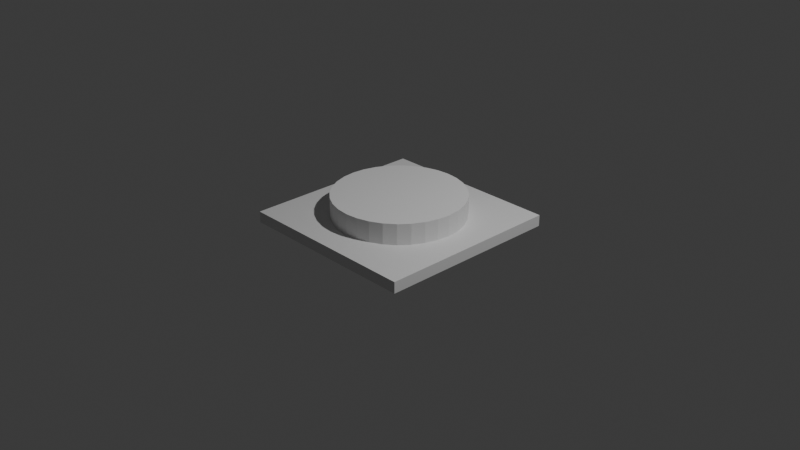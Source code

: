 # Source: Button_1.blend  (saved by Blender 4.4.32; exported with 4.5.12 LTS)
import bpy
from mathutils import Matrix  # noqa: F401  (used for matrix-valued properties, if any)

bpy.ops.wm.read_factory_settings(use_empty=True)
scene = bpy.context.scene
scene.name = 'Scene'

# ---- collections
col_collection = bpy.data.collections.new('Collection'); scene.collection.children.link(col_collection)

# ---- materials (node trees are filled in below, after node groups)
mat_material = bpy.data.materials.new('Material')
mat_material.alpha_threshold = 0.0
mat_material.roughness = 0.5
mat_material.line_color = (0.0, 0.0, 0.0, 1.0)

# ---- material node trees
mat_material.use_nodes = True; mat_material.node_tree.nodes.clear()
_N = mat_material.node_tree.nodes; _L = mat_material.node_tree.links
n0 = _N.new('ShaderNodeOutputMaterial'); n0.name = 'Material Output'; n0.location = (300, 300)
n1 = _N.new('ShaderNodeBsdfPrincipled'); n1.name = 'Principled BSDF'; n1.location = (10, 300)
n1.inputs[3].default_value = 1.45
_L.new(n1.outputs[0], n0.inputs[0])
n0.is_active_output = True

# ---- world
world_world = bpy.data.worlds.new('World'); scene.world = world_world
world_world.use_nodes = True; world_world.node_tree.nodes.clear()
_N = world_world.node_tree.nodes; _L = world_world.node_tree.links
n0 = _N.new('ShaderNodeOutputWorld'); n0.name = 'World Output'; n0.location = (300, 300)
n1 = _N.new('ShaderNodeBackground'); n1.name = 'Background'; n1.location = (10, 300)
n1.inputs[0].default_value = (0.05088, 0.05088, 0.05088, 1.0)
_L.new(n1.outputs[0], n0.inputs[0])
n0.is_active_output = True
world_world.color = (0.05088, 0.05088, 0.05088)
world_world.sun_shadow_jitter_overblur = 0.0

# ---- cameras
cam_camera = bpy.data.cameras.new('Camera')
cam_camera.clip_end = 100.0
cam_camera.ortho_scale = 7.314

# ---- lights
light_light = bpy.data.lights.new('Light', 'POINT')
light_light.energy = 1000.0
light_light.shadow_soft_size = 0.1

# ---- meshes
me_cube = bpy.data.meshes.new('Cube')
me_cube.from_pydata([(1.0, 1.0, 1.0), (1.0, 1.0, -1.0), (1.0, -1.0, 1.0), (1.0, -1.0, -1.0), (-1.0, 1.0, 1.0), (-1.0, 1.0, -1.0), (-1.0, -1.0, 1.0), (-1.0, -1.0, -1.0)], [], [(0, 4, 6, 2), (3, 2, 6, 7), (7, 6, 4, 5), (5, 1, 3, 7), (1, 0, 2, 3), (5, 4, 0, 1)])
_uv = me_cube.uv_layers.new(name='UVMap')
_uv.uv.foreach_set('vector', [0.625, 0.5, 0.875, 0.5, 0.875, 0.75, 0.625, 0.75, 0.375, 0.75, 0.625, 0.75, 0.625, 1.0, 0.375, 1.0, 0.375, 0.0, 0.625, 0.0, 0.625, 0.25, 0.375, 0.25, 0.125, 0.5, 0.375, 0.5, 0.375, 0.75, 0.125, 0.75, 0.375, 0.5, 0.625, 0.5, 0.625, 0.75, 0.375, 0.75, 0.375, 0.25, 0.625, 0.25, 0.625, 0.5, 0.375, 0.5])
me_cube.materials.append(mat_material)
me_cube.use_mirror_vertex_groups = False
me_cube.update()
me_cylinder = bpy.data.meshes.new('Cylinder')
me_cylinder.from_pydata([(0.0, 1.0, -1.0), (0.0, 1.0, 1.0), (0.1951, 0.9808, -1.0), (0.1951, 0.9808, 1.0), (0.3827, 0.9239, -1.0), (0.3827, 0.9239, 1.0), (0.5556, 0.8315, -1.0), (0.5556, 0.8315, 1.0), (0.7071, 0.7071, -1.0), (0.7071, 0.7071, 1.0), (0.8315, 0.5556, -1.0), (0.8315, 0.5556, 1.0), (0.9239, 0.3827, -1.0), (0.9239, 0.3827, 1.0), (0.9808, 0.1951, -1.0), (0.9808, 0.1951, 1.0), (1.0, 0.0, -1.0), (1.0, 0.0, 1.0), (0.9808, -0.1951, -1.0), (0.9808, -0.1951, 1.0), (0.9239, -0.3827, -1.0), (0.9239, -0.3827, 1.0), (0.8315, -0.5556, -1.0), (0.8315, -0.5556, 1.0), (0.7071, -0.7071, -1.0), (0.7071, -0.7071, 1.0), (0.5556, -0.8315, -1.0), (0.5556, -0.8315, 1.0), (0.3827, -0.9239, -1.0), (0.3827, -0.9239, 1.0), (0.1951, -0.9808, -1.0), (0.1951, -0.9808, 1.0), (0.0, -1.0, -1.0), (0.0, -1.0, 1.0), (-0.1951, -0.9808, -1.0), (-0.1951, -0.9808, 1.0), (-0.3827, -0.9239, -1.0), (-0.3827, -0.9239, 1.0), (-0.5556, -0.8315, -1.0), (-0.5556, -0.8315, 1.0), (-0.7071, -0.7071, -1.0), (-0.7071, -0.7071, 1.0), (-0.8315, -0.5556, -1.0), (-0.8315, -0.5556, 1.0), (-0.9239, -0.3827, -1.0), (-0.9239, -0.3827, 1.0), (-0.9808, -0.1951, -1.0), (-0.9808, -0.1951, 1.0), (-1.0, 0.0, -1.0), (-1.0, 0.0, 1.0), (-0.9808, 0.1951, -1.0), (-0.9808, 0.1951, 1.0), (-0.9239, 0.3827, -1.0), (-0.9239, 0.3827, 1.0), (-0.8315, 0.5556, -1.0), (-0.8315, 0.5556, 1.0), (-0.7071, 0.7071, -1.0), (-0.7071, 0.7071, 1.0), (-0.5556, 0.8315, -1.0), (-0.5556, 0.8315, 1.0), (-0.3827, 0.9239, -1.0), (-0.3827, 0.9239, 1.0), (-0.1951, 0.9808, -1.0), (-0.1951, 0.9808, 1.0)], [], [(0, 1, 3, 2), (2, 3, 5, 4), (4, 5, 7, 6), (6, 7, 9, 8), (8, 9, 11, 10), (10, 11, 13, 12), (12, 13, 15, 14), (14, 15, 17, 16), (16, 17, 19, 18), (18, 19, 21, 20), (20, 21, 23, 22), (22, 23, 25, 24), (24, 25, 27, 26), (26, 27, 29, 28), (28, 29, 31, 30), (30, 31, 33, 32), (32, 33, 35, 34), (34, 35, 37, 36), (36, 37, 39, 38), (38, 39, 41, 40), (40, 41, 43, 42), (42, 43, 45, 44), (44, 45, 47, 46), (46, 47, 49, 48), (48, 49, 51, 50), (50, 51, 53, 52), (52, 53, 55, 54), (54, 55, 57, 56), (56, 57, 59, 58), (58, 59, 61, 60), (3, 1, 63, 61, 59, 57, 55, 53, 51, 49, 47, 45, 43, 41, 39, 37, 35, 33, 31, 29, 27, 25, 23, 21, 19, 17, 15, 13, 11, 9, 7, 5), (60, 61, 63, 62), (62, 63, 1, 0), (0, 2, 4, 6, 8, 10, 12, 14, 16, 18, 20, 22, 24, 26, 28, 30, 32, 34, 36, 38, 40, 42, 44, 46, 48, 50, 52, 54, 56, 58, 60, 62)])
_uv = me_cylinder.uv_layers.new(name='UVMap')
_uv.uv.foreach_set('vector', [1.0, 0.5, 1.0, 1.0, 0.9688, 1.0, 0.9688, 0.5, 0.9688, 0.5, 0.9688, 1.0, 0.9375, 1.0, 0.9375, 0.5, 0.9375, 0.5, 0.9375, 1.0, 0.9062, 1.0, 0.9062, 0.5, 0.9062, 0.5, 0.9062, 1.0, 0.875, 1.0, 0.875, 0.5, 0.875, 0.5, 0.875, 1.0, 0.8438, 1.0, 0.8438, 0.5, 0.8438, 0.5, 0.8438, 1.0, 0.8125, 1.0, 0.8125, 0.5, 0.8125, 0.5, 0.8125, 1.0, 0.7812, 1.0, 0.7812, 0.5, 0.7812, 0.5, 0.7812, 1.0, 0.75, 1.0, 0.75, 0.5, 0.75, 0.5, 0.75, 1.0, 0.7188, 1.0, 0.7188, 0.5, 0.7188, 0.5, 0.7188, 1.0, 0.6875, 1.0, 0.6875, 0.5, 0.6875, 0.5, 0.6875, 1.0, 0.6562, 1.0, 0.6562, 0.5, 0.6562, 0.5, 0.6562, 1.0, 0.625, 1.0, 0.625, 0.5, 0.625, 0.5, 0.625, 1.0, 0.5938, 1.0, 0.5938, 0.5, 0.5938, 0.5, 0.5938, 1.0, 0.5625, 1.0, 0.5625, 0.5, 0.5625, 0.5, 0.5625, 1.0, 0.5312, 1.0, 0.5312, 0.5, 0.5312, 0.5, 0.5312, 1.0, 0.5, 1.0, 0.5, 0.5, 0.5, 0.5, 0.5, 1.0, 0.4688, 1.0, 0.4688, 0.5, 0.4688, 0.5, 0.4688, 1.0, 0.4375, 1.0, 0.4375, 0.5, 0.4375, 0.5, 0.4375, 1.0, 0.4062, 1.0, 0.4062, 0.5, 0.4062, 0.5, 0.4062, 1.0, 0.375, 1.0, 0.375, 0.5, 0.375, 0.5, 0.375, 1.0, 0.3438, 1.0, 0.3438, 0.5, 0.3438, 0.5, 0.3438, 1.0, 0.3125, 1.0, 0.3125, 0.5, 0.3125, 0.5, 0.3125, 1.0, 0.2812, 1.0, 0.2812, 0.5, 0.2812, 0.5, 0.2812, 1.0, 0.25, 1.0, 0.25, 0.5, 0.25, 0.5, 0.25, 1.0, 0.2188, 1.0, 0.2188, 0.5, 0.2188, 0.5, 0.2188, 1.0, 0.1875, 1.0, 0.1875, 0.5, 0.1875, 0.5, 0.1875, 1.0, 0.1562, 1.0, 0.1562, 0.5, 0.1562, 0.5, 0.1562, 1.0, 0.125, 1.0, 0.125, 0.5, 0.125, 0.5, 0.125, 1.0, 0.09375, 1.0, 0.09375, 0.5, 0.09375, 0.5, 0.09375, 1.0, 0.0625, 1.0, 0.0625, 0.5, 0.2968, 0.4854, 0.25, 0.49, 0.2032, 0.4854, 0.1582, 0.4717, 0.1167, 0.4496, 0.08029, 0.4197, 0.05045, 0.3833, 0.02827, 0.3418, 0.01461, 0.2968, 0.01, 0.25, 0.01461, 0.2032, 0.02827, 0.1582, 0.05045, 0.1167, 0.08029, 0.08029, 0.1167, 0.05045, 0.1582, 0.02827, 0.2032, 0.01461, 0.25, 0.01, 0.2968, 0.01461, 0.3418, 0.02827, 0.3833, 0.05045, 0.4197, 0.08029, 0.4496, 0.1167, 0.4717, 0.1582, 0.4854, 0.2032, 0.49, 0.25, 0.4854, 0.2968, 0.4717, 0.3418, 0.4496, 0.3833, 0.4197, 0.4197, 0.3833, 0.4496, 0.3418, 0.4717, 0.0625, 0.5, 0.0625, 1.0, 0.03125, 1.0, 0.03125, 0.5, 0.03125, 0.5, 0.03125, 1.0, 0.0, 1.0, 0.0, 0.5, 0.75, 0.49, 0.7968, 0.4854, 0.8418, 0.4717, 0.8833, 0.4496, 0.9197, 0.4197, 0.9496, 0.3833, 0.9717, 0.3418, 0.9854, 0.2968, 0.99, 0.25, 0.9854, 0.2032, 0.9717, 0.1582, 0.9496, 0.1167, 0.9197, 0.08029, 0.8833, 0.05045, 0.8418, 0.02827, 0.7968, 0.01461, 0.75, 0.01, 0.7032, 0.01461, 0.6582, 0.02827, 0.6167, 0.05045, 0.5803, 0.08029, 0.5504, 0.1167, 0.5283, 0.1582, 0.5146, 0.2032, 0.51, 0.25, 0.5146, 0.2968, 0.5283, 0.3418, 0.5504, 0.3833, 0.5803, 0.4197, 0.6167, 0.4496, 0.6582, 0.4717, 0.7032, 0.4854])
me_cylinder.update()

# ---- objects
ob_cube = bpy.data.objects.new('Cube', me_cube)
ob_light = bpy.data.objects.new('Light', light_light)
ob_camera = bpy.data.objects.new('Camera', cam_camera)
ob_cylinder = bpy.data.objects.new('Cylinder', me_cylinder)

# ---- transforms, parenting, visibility, modifiers, constraints
ob_cube.location = (0.0, 0.0, 0.0)
ob_cube.scale = (1.0, 1.0, 0.06)
ob_cube.lock_rotations_4d = False
ob_cube.empty_display_type = 'ARROWS'
ob_cube.lineart.crease_threshold = 0.0
ob_light.location = (4.076, 1.005, 5.904)
ob_light.rotation_euler = (0.6503, 0.05522, 1.866)
ob_light.lock_rotations_4d = False
ob_light.empty_display_type = 'ARROWS'
ob_light.color = (0.0, 0.0, 0.0, 0.0)
ob_light.lineart.crease_threshold = 0.0
ob_camera.location = (7.359, -6.926, 4.958)
ob_camera.rotation_euler = (1.109, 0.0, 0.8149)
ob_camera.lock_rotations_4d = False
ob_camera.empty_display_type = 'ARROWS'
ob_camera.color = (0.0, 0.0, 0.0, 0.0)
ob_camera.display_type = 'WIRE'
ob_camera.lineart.crease_threshold = 0.0
ob_cylinder.location = (0.0, 0.0, 0.1652)
ob_cylinder.scale = (0.7, 0.7, 0.12)

# ---- collection membership
col_collection.objects.link(ob_cube)
col_collection.objects.link(ob_light)
col_collection.objects.link(ob_camera)
col_collection.objects.link(ob_cylinder)

# ---- scene / render settings (as saved in the file)
scene.camera = ob_camera
scene.frame_start = 1; scene.frame_end = 250; scene.frame_set(1)
scene.render.engine = 'BLENDER_EEVEE_NEXT'
bpy.context.view_layer.update()
